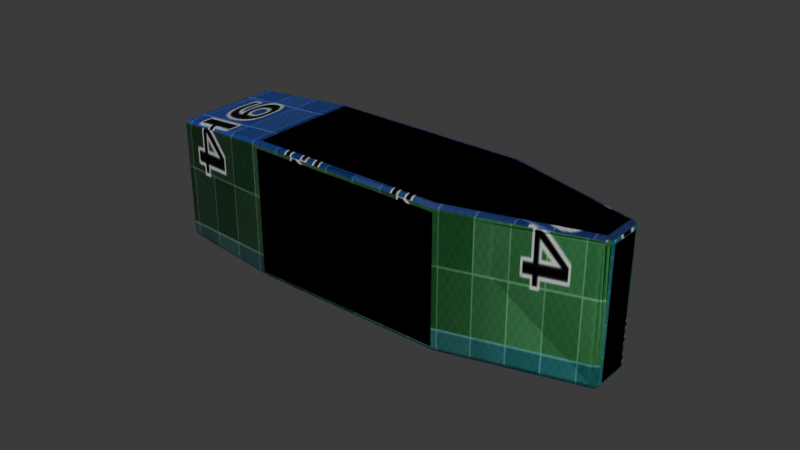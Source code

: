 # Source: mlotek-07-uv-porownania.blend  (saved by Blender 5.2.45; exported with 4.5.12 LTS)
import bpy
from mathutils import Matrix  # noqa: F401  (used for matrix-valued properties, if any)

bpy.ops.wm.read_factory_settings(use_empty=True)
scene = bpy.context.scene
scene.name = 'Scene'

# ---- collections
col_a_rowne_uv = bpy.data.collections.new('A_Rowne_UV'); scene.collection.children.link(col_a_rowne_uv)
col_b_mniej_pikseli = bpy.data.collections.new('B_Mniej_pikseli'); scene.collection.children.link(col_b_mniej_pikseli)
col_c_rozciagniecie = bpy.data.collections.new('C_Rozciagniecie'); scene.collection.children.link(col_c_rozciagniecie)

# ---- images (referenced by path relative to the original .blend; pixels are not part of the script)
import os
ASSET_DIR = os.environ.get("B2B_ASSET_DIR", "")  # directory of the original .blend (textures are referenced by path, not embedded)
HERE = os.path.dirname(os.path.abspath(__file__))  # packed textures are extracted next to this script under _unpacked/

def load_image(name, relpath, width, height, colorspace="sRGB"):
    """Load a texture the original file referenced (path relative to the .blend, or extracted next to this script)."""
    p = next((c for c in (os.path.join(HERE, relpath), os.path.join(ASSET_DIR, relpath)) if relpath and os.path.exists(c)), "")
    if p:
        img = bpy.data.images.load(p, check_existing=True)
        img.name = name
    else:  # same state as the original file: an image datablock whose file is absent (Cycles renders it pink)
        img = bpy.data.images.new(name, width, height)
        img.source = "FILE"
        img.filepath = "//" + (relpath or name)
    img.colorspace_settings.name = colorspace
    return img
img_checker_1024 = load_image('Checker_1024', '_unpacked/checker_1024.e00586b8.png', 1024, 1024, 'sRGB')

# ---- materials (node trees are filled in below, after node groups)
mat_stal_glowicy = bpy.data.materials.new('Stal_glowicy')
mat_stal_glowicy.diffuse_color = (0.4793, 0.5089, 0.5395, 1.0)

# ---- material node trees
mat_stal_glowicy.use_nodes = True; mat_stal_glowicy.node_tree.nodes.clear()
_N = mat_stal_glowicy.node_tree.nodes; _L = mat_stal_glowicy.node_tree.links
n0 = _N.new('ShaderNodeBsdfPrincipled'); n0.name = 'Principled BSDF'; n0.location = (0, 200)
n0.inputs[2].default_value = 0.28
n0.inputs[10].default_value = 0.005
n1 = _N.new('ShaderNodeOutputMaterial'); n1.name = 'Material Output'; n1.location = (350, 200)
n2 = _N.new('ShaderNodeTexImage'); n2.name = 'Checker_kontrolny'; n2.location = (-400, 200)
n2.width = 230
n2.image = img_checker_1024
_L.new(n0.outputs[0], n1.inputs[0])
_L.new(n2.outputs[0], n0.inputs[0])
n1.is_active_output = True

# ---- world
world_world = bpy.data.worlds.new('World'); scene.world = world_world
world_world.use_nodes = True; world_world.node_tree.nodes.clear()
_N = world_world.node_tree.nodes; _L = world_world.node_tree.links
n0 = _N.new('ShaderNodeOutputWorld'); n0.name = 'World Output'; n0.location = (200, 100)
n1 = _N.new('ShaderNodeBackground'); n1.name = 'Background'; n1.location = (-200, 100)
n1.inputs[0].default_value = (0.05088, 0.05088, 0.05088, 1.0)
_L.new(n1.outputs[0], n0.inputs[0])
n0.is_active_output = True
world_world.color = (0.05088, 0.05088, 0.05088)
world_world.sun_shadow_jitter_overblur = 0.0

# ---- meshes
me_cube_021 = bpy.data.meshes.new('Cube.021')
me_cube_021.from_pydata([(-0.0325, -0.02, -0.0225), (-0.0325, -0.02, 0.0225), (-0.0325, 0.02, -0.0225), (-0.0325, 0.02, 0.0225), (0.0325, -0.02, -0.0225), (0.0325, -0.02, 0.0225), (0.0325, 0.02, -0.0225), (0.0325, 0.02, 0.0225), (-0.0675, 0.018, -0.02025), (-0.0675, -0.018, -0.02025), (-0.0675, -0.018, 0.02025), (-0.0675, 0.018, 0.02025), (0.0775, 0.007, 0.0225), (0.0775, 0.007, -0.0225), (0.0775, -0.007, -0.0225), (0.0775, -0.007, 0.0225)], [], [(3, 2, 8, 11), (2, 3, 7, 6), (7, 5, 15, 12), (4, 5, 1, 0), (2, 6, 4, 0), (7, 3, 1, 5), (9, 10, 11, 8), (0, 1, 10, 9), (1, 3, 11, 10), (2, 0, 9, 8), (13, 12, 15, 14), (6, 7, 12, 13), (5, 4, 14, 15), (4, 6, 13, 14)])
me_cube_021.polygons.foreach_set('use_smooth', [True] * 14)
_uv = me_cube_021.uv_layers.new(name='UVMap')
_uv.uv.foreach_set('vector', [0.7134, 0.1319, 0.5701, 0.1319, 0.5773, 0.02025, 0.7062, 0.02025, 0.5701, 0.1319, 0.7134, 0.1319, 0.7134, 0.3389, 0.5701, 0.3389, 0.9762, 0.6613, 0.8488, 0.6613, 0.8902, 0.5179, 0.9348, 0.5179, 0.5257, 0.3389, 0.3823, 0.3389, 0.3823, 0.1319, 0.5257, 0.1319, 0.8843, 0.1321, 0.8843, 0.3392, 0.7569, 0.3392, 0.7569, 0.1321, 0.9762, 0.6613, 0.9762, 0.8683, 0.8488, 0.8683, 0.8488, 0.6613, 0.5125, 0.53, 0.5125, 0.659, 0.3979, 0.659, 0.3979, 0.53, 0.5257, 0.1319, 0.3823, 0.1319, 0.3895, 0.02025, 0.5185, 0.02025, 0.8488, 0.8683, 0.9762, 0.8683, 0.9699, 0.98, 0.8552, 0.98, 0.8843, 0.1321, 0.7569, 0.1321, 0.7632, 0.02043, 0.8779, 0.02043, 0.6008, 0.5307, 0.6008, 0.674, 0.5562, 0.674, 0.5562, 0.5307, 0.5701, 0.3389, 0.7134, 0.3389, 0.7134, 0.4881, 0.5701, 0.4881, 0.3823, 0.3389, 0.5257, 0.3389, 0.5257, 0.4881, 0.3823, 0.4881, 0.7569, 0.3392, 0.8843, 0.3392, 0.8428, 0.4825, 0.7983, 0.4825])
me_cube_021.materials.append(mat_stal_glowicy)
me_cube_021.update()
me_cube_003 = bpy.data.meshes.new('Cube.003')
me_cube_003.from_pydata([(-0.0325, -0.02, -0.0225), (-0.0325, -0.02, 0.0225), (-0.0325, 0.02, -0.0225), (-0.0325, 0.02, 0.0225), (0.0325, -0.02, -0.0225), (0.0325, -0.02, 0.0225), (0.0325, 0.02, -0.0225), (0.0325, 0.02, 0.0225), (-0.0675, 0.018, -0.02025), (-0.0675, -0.018, -0.02025), (-0.0675, -0.018, 0.02025), (-0.0675, 0.018, 0.02025), (0.0775, 0.007, 0.0225), (0.0775, 0.007, -0.0225), (0.0775, -0.007, -0.0225), (0.0775, -0.007, 0.0225)], [], [(3, 2, 8, 11), (2, 3, 7, 6), (7, 5, 15, 12), (4, 5, 1, 0), (2, 6, 4, 0), (7, 3, 1, 5), (9, 10, 11, 8), (0, 1, 10, 9), (1, 3, 11, 10), (2, 0, 9, 8), (13, 12, 15, 14), (6, 7, 12, 13), (5, 4, 14, 15), (4, 6, 13, 14)])
me_cube_003.polygons.foreach_set('use_smooth', [True] * 14)
_uv = me_cube_003.uv_layers.new(name='UVMap')
_uv.uv.foreach_set('vector', [0.6067, 0.316, 0.535, 0.316, 0.5386, 0.2601, 0.6031, 0.2601, 0.535, 0.316, 0.6067, 0.316, 0.6067, 0.4195, 0.535, 0.4195, 0.7381, 0.5806, 0.6744, 0.5806, 0.6951, 0.509, 0.7174, 0.509, 0.5128, 0.4195, 0.4412, 0.4195, 0.4412, 0.316, 0.5128, 0.316, 0.6921, 0.3161, 0.6921, 0.4196, 0.6284, 0.4196, 0.6284, 0.3161, 0.7381, 0.5806, 0.7381, 0.6841, 0.6744, 0.6841, 0.6744, 0.5806, 0.5063, 0.515, 0.5063, 0.5795, 0.4489, 0.5795, 0.4489, 0.515, 0.5128, 0.316, 0.4412, 0.316, 0.4448, 0.2601, 0.5093, 0.2601, 0.6744, 0.6841, 0.7381, 0.6841, 0.7349, 0.74, 0.6776, 0.74, 0.6921, 0.3161, 0.6284, 0.3161, 0.6316, 0.2602, 0.6889, 0.2602, 0.5504, 0.5153, 0.5504, 0.587, 0.5281, 0.587, 0.5281, 0.5153, 0.535, 0.4195, 0.6067, 0.4195, 0.6067, 0.4941, 0.535, 0.4941, 0.4412, 0.4195, 0.5128, 0.4195, 0.5128, 0.4941, 0.4412, 0.4941, 0.6284, 0.4196, 0.6921, 0.4196, 0.6714, 0.4912, 0.6491, 0.4912])
me_cube_003.materials.append(mat_stal_glowicy)
me_cube_003.update()
me_cube_004 = bpy.data.meshes.new('Cube.004')
me_cube_004.from_pydata([(-0.0325, -0.02, -0.0225), (-0.0325, -0.02, 0.0225), (-0.0325, 0.02, -0.0225), (-0.0325, 0.02, 0.0225), (0.0325, -0.02, -0.0225), (0.0325, -0.02, 0.0225), (0.0325, 0.02, -0.0225), (0.0325, 0.02, 0.0225), (-0.0675, 0.018, -0.02025), (-0.0675, -0.018, -0.02025), (-0.0675, -0.018, 0.02025), (-0.0675, 0.018, 0.02025), (0.0775, 0.007, 0.0225), (0.0775, 0.007, -0.0225), (0.0775, -0.007, -0.0225), (0.0775, -0.007, 0.0225)], [], [(3, 2, 8, 11), (2, 3, 7, 6), (7, 5, 15, 12), (4, 5, 1, 0), (2, 6, 4, 0), (7, 3, 1, 5), (9, 10, 11, 8), (0, 1, 10, 9), (1, 3, 11, 10), (2, 0, 9, 8), (13, 12, 15, 14), (6, 7, 12, 13), (5, 4, 14, 15), (4, 6, 13, 14)])
me_cube_004.polygons.foreach_set('use_smooth', [True] * 14)
_uv = me_cube_004.uv_layers.new(name='UVMap')
_uv.uv.foreach_set('vector', [0.6067, 0.1319, 0.535, 0.1319, 0.5386, 0.02025, 0.6031, 0.02025, 0.535, 0.1319, 0.6067, 0.1319, 0.6067, 0.3389, 0.535, 0.3389, 0.7381, 0.6613, 0.6744, 0.6613, 0.6951, 0.5179, 0.7174, 0.5179, 0.5128, 0.3389, 0.4412, 0.3389, 0.4412, 0.1319, 0.5128, 0.1319, 0.6921, 0.1321, 0.6921, 0.3392, 0.6284, 0.3392, 0.6284, 0.1321, 0.7381, 0.6613, 0.7381, 0.8683, 0.6744, 0.8683, 0.6744, 0.6613, 0.5063, 0.53, 0.5063, 0.659, 0.4489, 0.659, 0.4489, 0.53, 0.5128, 0.1319, 0.4412, 0.1319, 0.4448, 0.02025, 0.5093, 0.02025, 0.6744, 0.8683, 0.7381, 0.8683, 0.7349, 0.98, 0.6776, 0.98, 0.6921, 0.1321, 0.6284, 0.1321, 0.6316, 0.02043, 0.6889, 0.02043, 0.5504, 0.5307, 0.5504, 0.674, 0.5281, 0.674, 0.5281, 0.5307, 0.535, 0.3389, 0.6067, 0.3389, 0.6067, 0.4881, 0.535, 0.4881, 0.4412, 0.3389, 0.5128, 0.3389, 0.5128, 0.4881, 0.4412, 0.4881, 0.6284, 0.3392, 0.6921, 0.3392, 0.6714, 0.4825, 0.6491, 0.4825])
me_cube_004.materials.append(mat_stal_glowicy)
me_cube_004.update()

# ---- objects
ob_glowica_a = bpy.data.objects.new('Glowica_A', me_cube_021)
ob_glowica_b = bpy.data.objects.new('Glowica_B', me_cube_003)
ob_glowica_c = bpy.data.objects.new('Glowica_C', me_cube_004)

# ---- transforms, parenting, visibility, modifiers, constraints
ob_glowica_a.location = (0.0, 0.0, 0.3)
_m = ob_glowica_a.modifiers.new('Bevel', 'BEVEL')
_m.width = 0.002
_m.width_pct = 0.002
_m.segments = 3
_m.harden_normals = True
ob_glowica_b.location = (0.0, 0.0, 0.3)
_m = ob_glowica_b.modifiers.new('Bevel', 'BEVEL')
_m.width = 0.002
_m.width_pct = 0.002
_m.segments = 3
_m.harden_normals = True
ob_glowica_c.location = (0.0, 0.0, 0.3)
_m = ob_glowica_c.modifiers.new('Bevel', 'BEVEL')
_m.width = 0.002
_m.width_pct = 0.002
_m.segments = 3
_m.harden_normals = True

# ---- collection membership
col_a_rowne_uv.objects.link(ob_glowica_a)
col_b_mniej_pikseli.objects.link(ob_glowica_b)
col_c_rozciagniecie.objects.link(ob_glowica_c)

# ---- scene / render settings (as saved in the file)
scene.frame_start = 1; scene.frame_end = 250; scene.frame_set(1)
scene.render.engine = 'BLENDER_EEVEE_NEXT'
scene.render.bake_bias = 0.0
scene.render.bake_samples = 0
scene.render.compositor_device = 'GPU'
scene.eevee.use_volume_custom_range = False
scene.eevee.fast_gi_thickness_near = 0.1
scene.eevee.fast_gi_thickness_far = 0.0
scene.eevee.ray_tracing_options.screen_trace_thickness = 0.1
bpy.context.view_layer.update()

# ---- added for rendering (the .blend has no active camera and no usable light): camera, sun
cam_auto = bpy.data.cameras.new('AutoCamera')
cam_auto.lens = 50.0
cam_auto.sensor_width = 36.0
cam_auto.clip_end = 1000.0
ob_auto_camera = bpy.data.objects.new('AutoCamera', cam_auto)
scene.collection.objects.link(ob_auto_camera)
ob_auto_camera.location = (0.190045, -0.222054, 0.448036)
ob_auto_camera.rotation_euler = (1.09748, -7.21219e-08, 0.694738)
scene.camera = ob_auto_camera
light_auto_sun = bpy.data.lights.new('AutoSun', 'SUN')
light_auto_sun.energy = 3.0
light_auto_sun.angle = 0.0523599
ob_auto_sun = bpy.data.objects.new('AutoSun', light_auto_sun)
scene.collection.objects.link(ob_auto_sun)
ob_auto_sun.rotation_euler = (0.872665, 0.174533, 0.523599)
bpy.context.view_layer.update()
